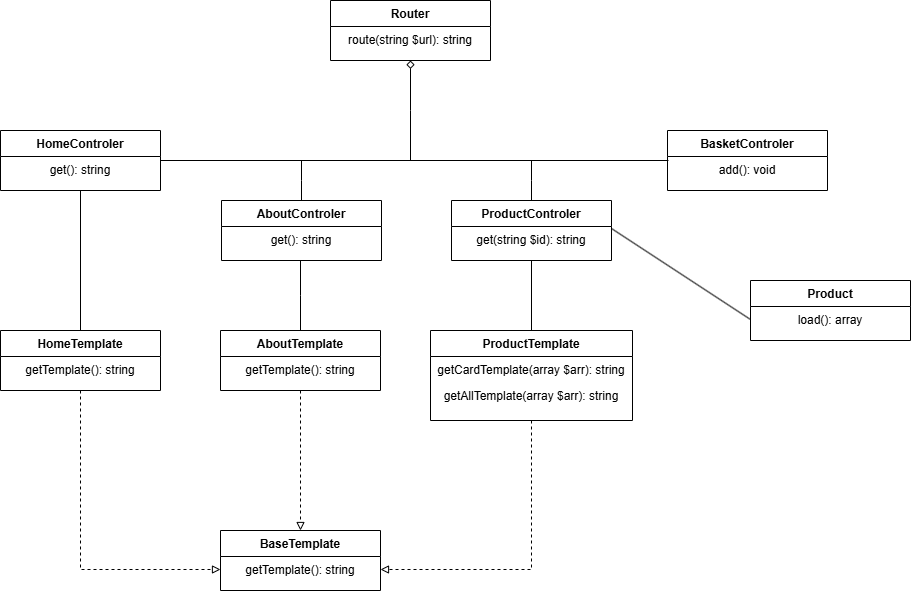

The diagram above was exported from draw.io. Its source (the exported page's mxGraphModel, read from the mxfile embedded in the PNG):
<mxGraphModel dx="1426" dy="1958" grid="1" gridSize="10" guides="1" tooltips="1" connect="1" arrows="1" fold="1" page="1" pageScale="1" pageWidth="827" pageHeight="1169" math="0" shadow="0">
  <root>
    <mxCell id="WIyWlLk6GJQsqaUBKTNV-0" />
    <mxCell id="WIyWlLk6GJQsqaUBKTNV-1" parent="WIyWlLk6GJQsqaUBKTNV-0" />
    <mxCell id="k0RB17GUEj6FikRuaEH8-34" style="edgeStyle=orthogonalEdgeStyle;rounded=0;orthogonalLoop=1;jettySize=auto;html=1;entryX=0.5;entryY=1;entryDx=0;entryDy=0;endArrow=none;startFill=0;" edge="1" parent="WIyWlLk6GJQsqaUBKTNV-1" source="zkfFHV4jXpPFQw0GAbJ--17" target="k0RB17GUEj6FikRuaEH8-17">
      <mxGeometry relative="1" as="geometry" />
    </mxCell>
    <mxCell id="k0RB17GUEj6FikRuaEH8-40" style="edgeStyle=orthogonalEdgeStyle;rounded=0;orthogonalLoop=1;jettySize=auto;html=1;entryX=1;entryY=0.5;entryDx=0;entryDy=0;dashed=1;endArrow=block;endFill=0;" edge="1" parent="WIyWlLk6GJQsqaUBKTNV-1" source="zkfFHV4jXpPFQw0GAbJ--17" target="k0RB17GUEj6FikRuaEH8-36">
      <mxGeometry relative="1" as="geometry" />
    </mxCell>
    <mxCell id="zkfFHV4jXpPFQw0GAbJ--17" value="ProductTemplate" style="swimlane;fontStyle=1;align=center;verticalAlign=top;childLayout=stackLayout;horizontal=1;startSize=26;horizontalStack=0;resizeParent=1;resizeLast=0;collapsible=1;marginBottom=0;rounded=0;shadow=0;strokeWidth=1;" parent="WIyWlLk6GJQsqaUBKTNV-1" vertex="1">
      <mxGeometry x="590" y="310" width="202" height="90" as="geometry">
        <mxRectangle x="550" y="140" width="160" height="26" as="alternateBounds" />
      </mxGeometry>
    </mxCell>
    <mxCell id="zkfFHV4jXpPFQw0GAbJ--18" value="getCardTemplate(array $arr): string" style="text;align=center;verticalAlign=top;spacingLeft=4;spacingRight=4;overflow=hidden;rotatable=0;points=[[0,0.5],[1,0.5]];portConstraint=eastwest;" parent="zkfFHV4jXpPFQw0GAbJ--17" vertex="1">
      <mxGeometry y="26" width="202" height="26" as="geometry" />
    </mxCell>
    <mxCell id="zkfFHV4jXpPFQw0GAbJ--19" value="getAllTemplate(array $arr): string" style="text;align=center;verticalAlign=top;spacingLeft=4;spacingRight=4;overflow=hidden;rotatable=0;points=[[0,0.5],[1,0.5]];portConstraint=eastwest;rounded=0;shadow=0;html=0;" parent="zkfFHV4jXpPFQw0GAbJ--17" vertex="1">
      <mxGeometry y="52" width="202" height="26" as="geometry" />
    </mxCell>
    <mxCell id="k0RB17GUEj6FikRuaEH8-31" style="edgeStyle=orthogonalEdgeStyle;rounded=0;orthogonalLoop=1;jettySize=auto;html=1;entryX=0.5;entryY=1;entryDx=0;entryDy=0;endArrow=none;startFill=0;" edge="1" parent="WIyWlLk6GJQsqaUBKTNV-1" source="k0RB17GUEj6FikRuaEH8-2" target="k0RB17GUEj6FikRuaEH8-20">
      <mxGeometry relative="1" as="geometry" />
    </mxCell>
    <mxCell id="k0RB17GUEj6FikRuaEH8-41" style="edgeStyle=orthogonalEdgeStyle;rounded=0;orthogonalLoop=1;jettySize=auto;html=1;dashed=1;endArrow=block;endFill=0;" edge="1" parent="WIyWlLk6GJQsqaUBKTNV-1" source="k0RB17GUEj6FikRuaEH8-2" target="k0RB17GUEj6FikRuaEH8-36">
      <mxGeometry relative="1" as="geometry" />
    </mxCell>
    <mxCell id="k0RB17GUEj6FikRuaEH8-2" value="HomeTemplate" style="swimlane;fontStyle=1;align=center;verticalAlign=top;childLayout=stackLayout;horizontal=1;startSize=26;horizontalStack=0;resizeParent=1;resizeLast=0;collapsible=1;marginBottom=0;rounded=0;shadow=0;strokeWidth=1;" vertex="1" parent="WIyWlLk6GJQsqaUBKTNV-1">
      <mxGeometry x="160" y="310" width="160" height="60" as="geometry">
        <mxRectangle x="550" y="140" width="160" height="26" as="alternateBounds" />
      </mxGeometry>
    </mxCell>
    <mxCell id="k0RB17GUEj6FikRuaEH8-3" value="getTemplate(): string" style="text;align=center;verticalAlign=top;spacingLeft=4;spacingRight=4;overflow=hidden;rotatable=0;points=[[0,0.5],[1,0.5]];portConstraint=eastwest;" vertex="1" parent="k0RB17GUEj6FikRuaEH8-2">
      <mxGeometry y="26" width="160" height="26" as="geometry" />
    </mxCell>
    <mxCell id="k0RB17GUEj6FikRuaEH8-33" style="edgeStyle=orthogonalEdgeStyle;rounded=0;orthogonalLoop=1;jettySize=auto;html=1;endArrow=none;startFill=0;" edge="1" parent="WIyWlLk6GJQsqaUBKTNV-1" source="k0RB17GUEj6FikRuaEH8-11">
      <mxGeometry relative="1" as="geometry">
        <mxPoint x="460" y="240" as="targetPoint" />
      </mxGeometry>
    </mxCell>
    <mxCell id="k0RB17GUEj6FikRuaEH8-37" style="edgeStyle=orthogonalEdgeStyle;rounded=0;orthogonalLoop=1;jettySize=auto;html=1;entryX=0.5;entryY=0;entryDx=0;entryDy=0;endArrow=block;endFill=0;dashed=1;" edge="1" parent="WIyWlLk6GJQsqaUBKTNV-1" source="k0RB17GUEj6FikRuaEH8-11" target="k0RB17GUEj6FikRuaEH8-35">
      <mxGeometry relative="1" as="geometry" />
    </mxCell>
    <mxCell id="k0RB17GUEj6FikRuaEH8-11" value="AboutTemplate" style="swimlane;fontStyle=1;align=center;verticalAlign=top;childLayout=stackLayout;horizontal=1;startSize=26;horizontalStack=0;resizeParent=1;resizeLast=0;collapsible=1;marginBottom=0;rounded=0;shadow=0;strokeWidth=1;" vertex="1" parent="WIyWlLk6GJQsqaUBKTNV-1">
      <mxGeometry x="380" y="310" width="160" height="60" as="geometry">
        <mxRectangle x="550" y="140" width="160" height="26" as="alternateBounds" />
      </mxGeometry>
    </mxCell>
    <mxCell id="k0RB17GUEj6FikRuaEH8-12" value="getTemplate(): string" style="text;align=center;verticalAlign=top;spacingLeft=4;spacingRight=4;overflow=hidden;rotatable=0;points=[[0,0.5],[1,0.5]];portConstraint=eastwest;" vertex="1" parent="k0RB17GUEj6FikRuaEH8-11">
      <mxGeometry y="26" width="160" height="26" as="geometry" />
    </mxCell>
    <mxCell id="k0RB17GUEj6FikRuaEH8-30" style="edgeStyle=orthogonalEdgeStyle;rounded=0;orthogonalLoop=1;jettySize=auto;html=1;endArrow=none;startFill=0;startArrow=diamond;" edge="1" parent="WIyWlLk6GJQsqaUBKTNV-1" source="k0RB17GUEj6FikRuaEH8-13">
      <mxGeometry relative="1" as="geometry">
        <mxPoint x="570" y="140" as="targetPoint" />
      </mxGeometry>
    </mxCell>
    <mxCell id="k0RB17GUEj6FikRuaEH8-13" value="Router" style="swimlane;fontStyle=1;align=center;verticalAlign=top;childLayout=stackLayout;horizontal=1;startSize=26;horizontalStack=0;resizeParent=1;resizeLast=0;collapsible=1;marginBottom=0;rounded=0;shadow=0;strokeWidth=1;" vertex="1" parent="WIyWlLk6GJQsqaUBKTNV-1">
      <mxGeometry x="490" y="-20" width="160" height="60" as="geometry">
        <mxRectangle x="550" y="140" width="160" height="26" as="alternateBounds" />
      </mxGeometry>
    </mxCell>
    <mxCell id="k0RB17GUEj6FikRuaEH8-14" value="route(string $url): string" style="text;align=center;verticalAlign=top;spacingLeft=4;spacingRight=4;overflow=hidden;rotatable=0;points=[[0,0.5],[1,0.5]];portConstraint=eastwest;" vertex="1" parent="k0RB17GUEj6FikRuaEH8-13">
      <mxGeometry y="26" width="160" height="26" as="geometry" />
    </mxCell>
    <mxCell id="k0RB17GUEj6FikRuaEH8-28" style="edgeStyle=orthogonalEdgeStyle;rounded=0;orthogonalLoop=1;jettySize=auto;html=1;endArrow=none;startFill=0;" edge="1" parent="WIyWlLk6GJQsqaUBKTNV-1" source="k0RB17GUEj6FikRuaEH8-15">
      <mxGeometry relative="1" as="geometry">
        <mxPoint x="461" y="140" as="targetPoint" />
      </mxGeometry>
    </mxCell>
    <mxCell id="k0RB17GUEj6FikRuaEH8-15" value="AboutControler" style="swimlane;fontStyle=1;align=center;verticalAlign=top;childLayout=stackLayout;horizontal=1;startSize=26;horizontalStack=0;resizeParent=1;resizeLast=0;collapsible=1;marginBottom=0;rounded=0;shadow=0;strokeWidth=1;" vertex="1" parent="WIyWlLk6GJQsqaUBKTNV-1">
      <mxGeometry x="381" y="180" width="160" height="60" as="geometry">
        <mxRectangle x="550" y="140" width="160" height="26" as="alternateBounds" />
      </mxGeometry>
    </mxCell>
    <mxCell id="k0RB17GUEj6FikRuaEH8-16" value="get(): string" style="text;align=center;verticalAlign=top;spacingLeft=4;spacingRight=4;overflow=hidden;rotatable=0;points=[[0,0.5],[1,0.5]];portConstraint=eastwest;" vertex="1" parent="k0RB17GUEj6FikRuaEH8-15">
      <mxGeometry y="26" width="160" height="26" as="geometry" />
    </mxCell>
    <mxCell id="k0RB17GUEj6FikRuaEH8-29" style="edgeStyle=orthogonalEdgeStyle;rounded=0;orthogonalLoop=1;jettySize=auto;html=1;endArrow=none;startFill=0;" edge="1" parent="WIyWlLk6GJQsqaUBKTNV-1" source="k0RB17GUEj6FikRuaEH8-17">
      <mxGeometry relative="1" as="geometry">
        <mxPoint x="691" y="140" as="targetPoint" />
      </mxGeometry>
    </mxCell>
    <mxCell id="k0RB17GUEj6FikRuaEH8-17" value="ProductControler" style="swimlane;fontStyle=1;align=center;verticalAlign=top;childLayout=stackLayout;horizontal=1;startSize=26;horizontalStack=0;resizeParent=1;resizeLast=0;collapsible=1;marginBottom=0;rounded=0;shadow=0;strokeWidth=1;" vertex="1" parent="WIyWlLk6GJQsqaUBKTNV-1">
      <mxGeometry x="611" y="180" width="160" height="60" as="geometry">
        <mxRectangle x="550" y="140" width="160" height="26" as="alternateBounds" />
      </mxGeometry>
    </mxCell>
    <mxCell id="k0RB17GUEj6FikRuaEH8-18" value="get(string $id): string" style="text;align=center;verticalAlign=top;spacingLeft=4;spacingRight=4;overflow=hidden;rotatable=0;points=[[0,0.5],[1,0.5]];portConstraint=eastwest;" vertex="1" parent="k0RB17GUEj6FikRuaEH8-17">
      <mxGeometry y="26" width="160" height="26" as="geometry" />
    </mxCell>
    <mxCell id="k0RB17GUEj6FikRuaEH8-20" value="HomeControler" style="swimlane;fontStyle=1;align=center;verticalAlign=top;childLayout=stackLayout;horizontal=1;startSize=26;horizontalStack=0;resizeParent=1;resizeLast=0;collapsible=1;marginBottom=0;rounded=0;shadow=0;strokeWidth=1;" vertex="1" parent="WIyWlLk6GJQsqaUBKTNV-1">
      <mxGeometry x="160" y="110" width="160" height="60" as="geometry">
        <mxRectangle x="550" y="140" width="160" height="26" as="alternateBounds" />
      </mxGeometry>
    </mxCell>
    <mxCell id="k0RB17GUEj6FikRuaEH8-21" value="get(): string" style="text;align=center;verticalAlign=top;spacingLeft=4;spacingRight=4;overflow=hidden;rotatable=0;points=[[0,0.5],[1,0.5]];portConstraint=eastwest;" vertex="1" parent="k0RB17GUEj6FikRuaEH8-20">
      <mxGeometry y="26" width="160" height="26" as="geometry" />
    </mxCell>
    <mxCell id="k0RB17GUEj6FikRuaEH8-24" value="BasketControler" style="swimlane;fontStyle=1;align=center;verticalAlign=top;childLayout=stackLayout;horizontal=1;startSize=26;horizontalStack=0;resizeParent=1;resizeLast=0;collapsible=1;marginBottom=0;rounded=0;shadow=0;strokeWidth=1;" vertex="1" parent="WIyWlLk6GJQsqaUBKTNV-1">
      <mxGeometry x="827" y="110" width="160" height="60" as="geometry">
        <mxRectangle x="550" y="140" width="160" height="26" as="alternateBounds" />
      </mxGeometry>
    </mxCell>
    <mxCell id="k0RB17GUEj6FikRuaEH8-25" value="add(): void" style="text;align=center;verticalAlign=top;spacingLeft=4;spacingRight=4;overflow=hidden;rotatable=0;points=[[0,0.5],[1,0.5]];portConstraint=eastwest;" vertex="1" parent="k0RB17GUEj6FikRuaEH8-24">
      <mxGeometry y="26" width="160" height="26" as="geometry" />
    </mxCell>
    <mxCell id="k0RB17GUEj6FikRuaEH8-27" style="edgeStyle=orthogonalEdgeStyle;rounded=0;orthogonalLoop=1;jettySize=auto;html=1;entryX=0.006;entryY=0.154;entryDx=0;entryDy=0;entryPerimeter=0;endArrow=none;startFill=0;" edge="1" parent="WIyWlLk6GJQsqaUBKTNV-1" source="k0RB17GUEj6FikRuaEH8-20" target="k0RB17GUEj6FikRuaEH8-25">
      <mxGeometry relative="1" as="geometry" />
    </mxCell>
    <mxCell id="k0RB17GUEj6FikRuaEH8-35" value="BaseTemplate" style="swimlane;fontStyle=1;align=center;verticalAlign=top;childLayout=stackLayout;horizontal=1;startSize=26;horizontalStack=0;resizeParent=1;resizeLast=0;collapsible=1;marginBottom=0;rounded=0;shadow=0;strokeWidth=1;" vertex="1" parent="WIyWlLk6GJQsqaUBKTNV-1">
      <mxGeometry x="380" y="510" width="160" height="60" as="geometry">
        <mxRectangle x="550" y="140" width="160" height="26" as="alternateBounds" />
      </mxGeometry>
    </mxCell>
    <mxCell id="k0RB17GUEj6FikRuaEH8-36" value="getTemplate(): string" style="text;align=center;verticalAlign=top;spacingLeft=4;spacingRight=4;overflow=hidden;rotatable=0;points=[[0,0.5],[1,0.5]];portConstraint=eastwest;" vertex="1" parent="k0RB17GUEj6FikRuaEH8-35">
      <mxGeometry y="26" width="160" height="26" as="geometry" />
    </mxCell>
    <mxCell id="k0RB17GUEj6FikRuaEH8-42" value="Product" style="swimlane;fontStyle=1;align=center;verticalAlign=top;childLayout=stackLayout;horizontal=1;startSize=26;horizontalStack=0;resizeParent=1;resizeLast=0;collapsible=1;marginBottom=0;rounded=0;shadow=0;strokeWidth=1;" vertex="1" parent="WIyWlLk6GJQsqaUBKTNV-1">
      <mxGeometry x="910" y="260" width="160" height="60" as="geometry">
        <mxRectangle x="550" y="140" width="160" height="26" as="alternateBounds" />
      </mxGeometry>
    </mxCell>
    <mxCell id="k0RB17GUEj6FikRuaEH8-43" value="load(): array" style="text;align=center;verticalAlign=top;spacingLeft=4;spacingRight=4;overflow=hidden;rotatable=0;points=[[0,0.5],[1,0.5]];portConstraint=eastwest;" vertex="1" parent="k0RB17GUEj6FikRuaEH8-42">
      <mxGeometry y="26" width="160" height="26" as="geometry" />
    </mxCell>
    <mxCell id="k0RB17GUEj6FikRuaEH8-45" value="" style="endArrow=none;html=1;rounded=0;entryX=0;entryY=0.5;entryDx=0;entryDy=0;exitX=1;exitY=0.077;exitDx=0;exitDy=0;exitPerimeter=0;" edge="1" parent="WIyWlLk6GJQsqaUBKTNV-1" source="k0RB17GUEj6FikRuaEH8-18" target="k0RB17GUEj6FikRuaEH8-43">
      <mxGeometry width="50" height="50" relative="1" as="geometry">
        <mxPoint x="450" y="330" as="sourcePoint" />
        <mxPoint x="500" y="280" as="targetPoint" />
      </mxGeometry>
    </mxCell>
  </root>
</mxGraphModel>